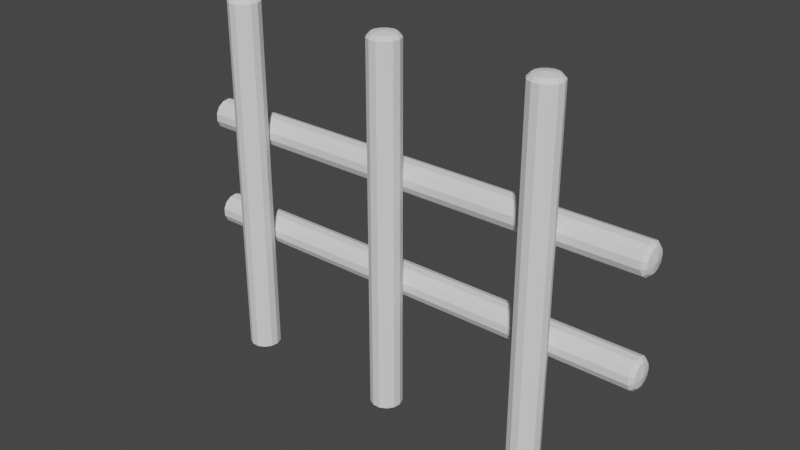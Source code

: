 # Source: cerca1.blend  (saved by Blender 3.2.14; exported with 4.5.12 LTS)
import bpy
from mathutils import Matrix  # noqa: F401  (used for matrix-valued properties, if any)

bpy.ops.wm.read_factory_settings(use_empty=True)
scene = bpy.context.scene
scene.name = 'Scene'

# ---- collections
col_collection = bpy.data.collections.new('Collection'); scene.collection.children.link(col_collection)

# ---- world
world_world = bpy.data.worlds.new('World'); scene.world = world_world
world_world.use_nodes = True; world_world.node_tree.nodes.clear()
_N = world_world.node_tree.nodes; _L = world_world.node_tree.links
n0 = _N.new('ShaderNodeOutputWorld'); n0.name = 'World Output'; n0.location = (300, 300)
n1 = _N.new('ShaderNodeBackground'); n1.name = 'Background'; n1.location = (10, 300)
n1.inputs[0].default_value = (0.05088, 0.05088, 0.05088, 1.0)
_L.new(n1.outputs[0], n0.inputs[0])
n0.is_active_output = True
world_world.color = (0.05088, 0.05088, 0.05088)
world_world.use_sun_shadow = False
world_world.sun_shadow_jitter_overblur = 0.0

# ---- meshes
me_cylinder = bpy.data.meshes.new('Cylinder')
me_cylinder.from_pydata([], [], [])
_uv = me_cylinder.uv_layers.new(name='UVMap')
_uv.uv.foreach_set('vector', [])
me_cylinder.update()
me_cylinder_001 = bpy.data.meshes.new('Cylinder.001')
me_cylinder_001.from_pydata([(0.0, 1.0, -6.969), (0.0, 1.0, 16.33), (0.4647, 0.8855, -6.969), (0.4647, 0.8855, 16.33), (0.823, 0.5681, -6.969), (0.823, 0.5681, 16.33), (0.9927, 0.1205, -6.969), (0.9927, 0.1205, 16.33), (0.935, -0.3546, -6.969), (0.935, -0.3546, 16.33), (0.6631, -0.7485, -6.969), (0.6631, -0.7485, 16.33), (0.2393, -0.9709, -6.969), (0.2393, -0.9709, 16.33), (-0.2393, -0.9709, -6.969), (-0.2393, -0.9709, 16.33), (-0.6631, -0.7485, -6.969), (-0.6631, -0.7485, 16.33), (-0.935, -0.3546, -6.969), (-0.935, -0.3546, 16.33), (-0.9927, 0.1205, -6.969), (-0.9927, 0.1205, 16.33), (-0.823, 0.5681, -6.969), (-0.823, 0.5681, 16.33), (-0.4647, 0.8855, -6.969), (-0.4647, 0.8855, 16.33), (-2.114e-09, 0.7705, 16.57), (0.3581, 0.6822, 16.57), (0.6341, 0.4377, 16.57), (0.7649, 0.09287, 16.57), (0.7204, -0.2732, 16.57), (0.5109, -0.5767, 16.57), (0.1844, -0.7481, 16.57), (-0.1844, -0.7481, 16.57), (-0.5109, -0.5767, 16.57), (-0.7204, -0.2732, 16.57), (-0.7649, 0.09287, 16.57), (-0.6341, 0.4377, 16.57), (-0.3581, 0.6822, 16.57), (-7.573e-09, -1.403e-08, 16.71)], [], [(0, 1, 3, 2), (2, 3, 5, 4), (4, 5, 7, 6), (6, 7, 9, 8), (8, 9, 11, 10), (10, 11, 13, 12), (12, 13, 15, 14), (14, 15, 17, 16), (16, 17, 19, 18), (18, 19, 21, 20), (20, 21, 23, 22), (22, 23, 25, 24), (24, 25, 1, 0), (25, 23, 37, 38), (15, 13, 32, 33), (5, 3, 27, 28), (19, 17, 34, 35), (9, 7, 29, 30), (23, 21, 36, 37), (13, 11, 31, 32), (1, 25, 38, 26), (3, 1, 26, 27), (17, 15, 33, 34), (7, 5, 28, 29), (21, 19, 35, 36), (11, 9, 30, 31), (28, 27, 39), (33, 32, 39), (38, 37, 39), (31, 30, 39), (36, 35, 39), (29, 28, 39), (34, 33, 39), (27, 26, 39), (26, 38, 39), (32, 31, 39), (37, 36, 39), (30, 29, 39), (35, 34, 39)])
_uv = me_cylinder_001.uv_layers.new(name='UVMap')
_uv.uv.foreach_set('vector', [1.0, 0.5, 1.0, 1.0, 0.9231, 1.0, 0.9231, 0.5, 0.9231, 0.5, 0.9231, 1.0, 0.8462, 1.0, 0.8462, 0.5, 0.8462, 0.5, 0.8462, 1.0, 0.7692, 1.0, 0.7692, 0.5, 0.7692, 0.5, 0.7692, 1.0, 0.6923, 1.0, 0.6923, 0.5, 0.6923, 0.5, 0.6923, 1.0, 0.6154, 1.0, 0.6154, 0.5, 0.6154, 0.5, 0.6154, 1.0, 0.5385, 1.0, 0.5385, 0.5, 0.5385, 0.5, 0.5385, 1.0, 0.4615, 1.0, 0.4615, 0.5, 0.4615, 0.5, 0.4615, 1.0, 0.3846, 1.0, 0.3846, 0.5, 0.3846, 0.5, 0.3846, 1.0, 0.3077, 1.0, 0.3077, 0.5, 0.3077, 0.5, 0.3077, 1.0, 0.2308, 1.0, 0.2308, 0.5, 0.2308, 0.5, 0.2308, 1.0, 0.1538, 1.0, 0.1538, 0.5, 0.1538, 0.5, 0.1538, 1.0, 0.07692, 1.0, 0.07692, 0.5, 0.07692, 0.5, 0.07692, 1.0, 4.47e-08, 1.0, 4.47e-08, 0.5, 0.07692, 1.0, 0.1538, 1.0, 0.1538, 1.0, 0.07692, 1.0, 0.4615, 1.0, 0.5385, 1.0, 0.5385, 1.0, 0.4615, 1.0, 0.8462, 1.0, 0.9231, 1.0, 0.9231, 1.0, 0.8462, 1.0, 0.3077, 1.0, 0.3846, 1.0, 0.3846, 1.0, 0.3077, 1.0, 0.6923, 1.0, 0.7692, 1.0, 0.7692, 1.0, 0.6923, 1.0, 0.1538, 1.0, 0.2308, 1.0, 0.2308, 1.0, 0.1538, 1.0, 0.5385, 1.0, 0.6154, 1.0, 0.6154, 1.0, 0.5385, 1.0, 4.47e-08, 1.0, 0.07692, 1.0, 0.07692, 1.0, 4.47e-08, 1.0, 0.9231, 1.0, 1.0, 1.0, 1.0, 1.0, 0.9231, 1.0, 0.3846, 1.0, 0.4615, 1.0, 0.4615, 1.0, 0.3846, 1.0, 0.7692, 1.0, 0.8462, 1.0, 0.8462, 1.0, 0.7692, 1.0, 0.2308, 1.0, 0.3077, 1.0, 0.3077, 1.0, 0.2308, 1.0, 0.6154, 1.0, 0.6923, 1.0, 0.6923, 1.0, 0.6154, 1.0, 0.8462, 1.0, 0.9231, 1.0, 0.8462, 1.0, 0.4615, 1.0, 0.5385, 1.0, 0.4615, 1.0, 0.07692, 1.0, 0.1538, 1.0, 0.07692, 1.0, 0.6154, 1.0, 0.6923, 1.0, 0.6154, 1.0, 0.2308, 1.0, 0.3077, 1.0, 0.2308, 1.0, 0.7692, 1.0, 0.8462, 1.0, 0.7692, 1.0, 0.3846, 1.0, 0.4615, 1.0, 0.3846, 1.0, 0.9231, 1.0, 1.0, 1.0, 0.9231, 1.0, 4.47e-08, 1.0, 0.07692, 1.0, 4.47e-08, 1.0, 0.5385, 1.0, 0.6154, 1.0, 0.5385, 1.0, 0.1538, 1.0, 0.2308, 1.0, 0.1538, 1.0, 0.6923, 1.0, 0.7692, 1.0, 0.6923, 1.0, 0.3077, 1.0, 0.3846, 1.0, 0.3077, 1.0])
me_cylinder_001.update()
me_cylinder_002 = bpy.data.meshes.new('Cylinder.002')
me_cylinder_002.from_pydata([(0.0, 1.0, -6.969), (0.0, 1.0, 16.33), (0.4647, 0.8855, -6.969), (0.4647, 0.8855, 16.33), (0.823, 0.5681, -6.969), (0.823, 0.5681, 16.33), (0.9927, 0.1205, -6.969), (0.9927, 0.1205, 16.33), (0.935, -0.3546, -6.969), (0.935, -0.3546, 16.33), (0.6631, -0.7485, -6.969), (0.6631, -0.7485, 16.33), (0.2393, -0.9709, -6.969), (0.2393, -0.9709, 16.33), (-0.2393, -0.9709, -6.969), (-0.2393, -0.9709, 16.33), (-0.6631, -0.7485, -6.969), (-0.6631, -0.7485, 16.33), (-0.935, -0.3546, -6.969), (-0.935, -0.3546, 16.33), (-0.9927, 0.1205, -6.969), (-0.9927, 0.1205, 16.33), (-0.823, 0.5681, -6.969), (-0.823, 0.5681, 16.33), (-0.4647, 0.8855, -6.969), (-0.4647, 0.8855, 16.33), (-2.114e-09, 0.7705, 16.57), (0.3581, 0.6822, 16.57), (0.6341, 0.4377, 16.57), (0.7649, 0.09287, 16.57), (0.7204, -0.2732, 16.57), (0.5109, -0.5767, 16.57), (0.1844, -0.7481, 16.57), (-0.1844, -0.7481, 16.57), (-0.5109, -0.5767, 16.57), (-0.7204, -0.2732, 16.57), (-0.7649, 0.09287, 16.57), (-0.6341, 0.4377, 16.57), (-0.3581, 0.6822, 16.57), (-7.573e-09, -1.403e-08, 16.71)], [], [(0, 1, 3, 2), (2, 3, 5, 4), (4, 5, 7, 6), (6, 7, 9, 8), (8, 9, 11, 10), (10, 11, 13, 12), (12, 13, 15, 14), (14, 15, 17, 16), (16, 17, 19, 18), (18, 19, 21, 20), (20, 21, 23, 22), (22, 23, 25, 24), (24, 25, 1, 0), (25, 23, 37, 38), (15, 13, 32, 33), (5, 3, 27, 28), (19, 17, 34, 35), (9, 7, 29, 30), (23, 21, 36, 37), (13, 11, 31, 32), (1, 25, 38, 26), (3, 1, 26, 27), (17, 15, 33, 34), (7, 5, 28, 29), (21, 19, 35, 36), (11, 9, 30, 31), (28, 27, 39), (33, 32, 39), (38, 37, 39), (31, 30, 39), (36, 35, 39), (29, 28, 39), (34, 33, 39), (27, 26, 39), (26, 38, 39), (32, 31, 39), (37, 36, 39), (30, 29, 39), (35, 34, 39)])
_uv = me_cylinder_002.uv_layers.new(name='UVMap')
_uv.uv.foreach_set('vector', [1.0, 0.5, 1.0, 1.0, 0.9231, 1.0, 0.9231, 0.5, 0.9231, 0.5, 0.9231, 1.0, 0.8462, 1.0, 0.8462, 0.5, 0.8462, 0.5, 0.8462, 1.0, 0.7692, 1.0, 0.7692, 0.5, 0.7692, 0.5, 0.7692, 1.0, 0.6923, 1.0, 0.6923, 0.5, 0.6923, 0.5, 0.6923, 1.0, 0.6154, 1.0, 0.6154, 0.5, 0.6154, 0.5, 0.6154, 1.0, 0.5385, 1.0, 0.5385, 0.5, 0.5385, 0.5, 0.5385, 1.0, 0.4615, 1.0, 0.4615, 0.5, 0.4615, 0.5, 0.4615, 1.0, 0.3846, 1.0, 0.3846, 0.5, 0.3846, 0.5, 0.3846, 1.0, 0.3077, 1.0, 0.3077, 0.5, 0.3077, 0.5, 0.3077, 1.0, 0.2308, 1.0, 0.2308, 0.5, 0.2308, 0.5, 0.2308, 1.0, 0.1538, 1.0, 0.1538, 0.5, 0.1538, 0.5, 0.1538, 1.0, 0.07692, 1.0, 0.07692, 0.5, 0.07692, 0.5, 0.07692, 1.0, 4.47e-08, 1.0, 4.47e-08, 0.5, 0.07692, 1.0, 0.1538, 1.0, 0.1538, 1.0, 0.07692, 1.0, 0.4615, 1.0, 0.5385, 1.0, 0.5385, 1.0, 0.4615, 1.0, 0.8462, 1.0, 0.9231, 1.0, 0.9231, 1.0, 0.8462, 1.0, 0.3077, 1.0, 0.3846, 1.0, 0.3846, 1.0, 0.3077, 1.0, 0.6923, 1.0, 0.7692, 1.0, 0.7692, 1.0, 0.6923, 1.0, 0.1538, 1.0, 0.2308, 1.0, 0.2308, 1.0, 0.1538, 1.0, 0.5385, 1.0, 0.6154, 1.0, 0.6154, 1.0, 0.5385, 1.0, 4.47e-08, 1.0, 0.07692, 1.0, 0.07692, 1.0, 4.47e-08, 1.0, 0.9231, 1.0, 1.0, 1.0, 1.0, 1.0, 0.9231, 1.0, 0.3846, 1.0, 0.4615, 1.0, 0.4615, 1.0, 0.3846, 1.0, 0.7692, 1.0, 0.8462, 1.0, 0.8462, 1.0, 0.7692, 1.0, 0.2308, 1.0, 0.3077, 1.0, 0.3077, 1.0, 0.2308, 1.0, 0.6154, 1.0, 0.6923, 1.0, 0.6923, 1.0, 0.6154, 1.0, 0.8462, 1.0, 0.9231, 1.0, 0.8462, 1.0, 0.4615, 1.0, 0.5385, 1.0, 0.4615, 1.0, 0.07692, 1.0, 0.1538, 1.0, 0.07692, 1.0, 0.6154, 1.0, 0.6923, 1.0, 0.6154, 1.0, 0.2308, 1.0, 0.3077, 1.0, 0.2308, 1.0, 0.7692, 1.0, 0.8462, 1.0, 0.7692, 1.0, 0.3846, 1.0, 0.4615, 1.0, 0.3846, 1.0, 0.9231, 1.0, 1.0, 1.0, 0.9231, 1.0, 4.47e-08, 1.0, 0.07692, 1.0, 4.47e-08, 1.0, 0.5385, 1.0, 0.6154, 1.0, 0.5385, 1.0, 0.1538, 1.0, 0.2308, 1.0, 0.1538, 1.0, 0.6923, 1.0, 0.7692, 1.0, 0.6923, 1.0, 0.3077, 1.0, 0.3846, 1.0, 0.3077, 1.0])
me_cylinder_002.update()
me_cylinder_003 = bpy.data.meshes.new('Cylinder.003')
me_cylinder_003.from_pydata([(0.0, 1.0, -6.969), (0.0, 1.0, 16.33), (0.4647, 0.8855, -6.969), (0.4647, 0.8855, 16.33), (0.823, 0.5681, -6.969), (0.823, 0.5681, 16.33), (0.9927, 0.1205, -6.969), (0.9927, 0.1205, 16.33), (0.935, -0.3546, -6.969), (0.935, -0.3546, 16.33), (0.6631, -0.7485, -6.969), (0.6631, -0.7485, 16.33), (0.2393, -0.9709, -6.969), (0.2393, -0.9709, 16.33), (-0.2393, -0.9709, -6.969), (-0.2393, -0.9709, 16.33), (-0.6631, -0.7485, -6.969), (-0.6631, -0.7485, 16.33), (-0.935, -0.3546, -6.969), (-0.935, -0.3546, 16.33), (-0.9927, 0.1205, -6.969), (-0.9927, 0.1205, 16.33), (-0.823, 0.5681, -6.969), (-0.823, 0.5681, 16.33), (-0.4647, 0.8855, -6.969), (-0.4647, 0.8855, 16.33), (-2.114e-09, 0.7705, 16.57), (0.3581, 0.6822, 16.57), (0.6341, 0.4377, 16.57), (0.7649, 0.09287, 16.57), (0.7204, -0.2732, 16.57), (0.5109, -0.5767, 16.57), (0.1844, -0.7481, 16.57), (-0.1844, -0.7481, 16.57), (-0.5109, -0.5767, 16.57), (-0.7204, -0.2732, 16.57), (-0.7649, 0.09287, 16.57), (-0.6341, 0.4377, 16.57), (-0.3581, 0.6822, 16.57), (-7.573e-09, -1.403e-08, 16.71)], [], [(0, 1, 3, 2), (2, 3, 5, 4), (4, 5, 7, 6), (6, 7, 9, 8), (8, 9, 11, 10), (10, 11, 13, 12), (12, 13, 15, 14), (14, 15, 17, 16), (16, 17, 19, 18), (18, 19, 21, 20), (20, 21, 23, 22), (22, 23, 25, 24), (24, 25, 1, 0), (25, 23, 37, 38), (15, 13, 32, 33), (5, 3, 27, 28), (19, 17, 34, 35), (9, 7, 29, 30), (23, 21, 36, 37), (13, 11, 31, 32), (1, 25, 38, 26), (3, 1, 26, 27), (17, 15, 33, 34), (7, 5, 28, 29), (21, 19, 35, 36), (11, 9, 30, 31), (28, 27, 39), (33, 32, 39), (38, 37, 39), (31, 30, 39), (36, 35, 39), (29, 28, 39), (34, 33, 39), (27, 26, 39), (26, 38, 39), (32, 31, 39), (37, 36, 39), (30, 29, 39), (35, 34, 39)])
_uv = me_cylinder_003.uv_layers.new(name='UVMap')
_uv.uv.foreach_set('vector', [1.0, 0.5, 1.0, 1.0, 0.9231, 1.0, 0.9231, 0.5, 0.9231, 0.5, 0.9231, 1.0, 0.8462, 1.0, 0.8462, 0.5, 0.8462, 0.5, 0.8462, 1.0, 0.7692, 1.0, 0.7692, 0.5, 0.7692, 0.5, 0.7692, 1.0, 0.6923, 1.0, 0.6923, 0.5, 0.6923, 0.5, 0.6923, 1.0, 0.6154, 1.0, 0.6154, 0.5, 0.6154, 0.5, 0.6154, 1.0, 0.5385, 1.0, 0.5385, 0.5, 0.5385, 0.5, 0.5385, 1.0, 0.4615, 1.0, 0.4615, 0.5, 0.4615, 0.5, 0.4615, 1.0, 0.3846, 1.0, 0.3846, 0.5, 0.3846, 0.5, 0.3846, 1.0, 0.3077, 1.0, 0.3077, 0.5, 0.3077, 0.5, 0.3077, 1.0, 0.2308, 1.0, 0.2308, 0.5, 0.2308, 0.5, 0.2308, 1.0, 0.1538, 1.0, 0.1538, 0.5, 0.1538, 0.5, 0.1538, 1.0, 0.07692, 1.0, 0.07692, 0.5, 0.07692, 0.5, 0.07692, 1.0, 4.47e-08, 1.0, 4.47e-08, 0.5, 0.07692, 1.0, 0.1538, 1.0, 0.1538, 1.0, 0.07692, 1.0, 0.4615, 1.0, 0.5385, 1.0, 0.5385, 1.0, 0.4615, 1.0, 0.8462, 1.0, 0.9231, 1.0, 0.9231, 1.0, 0.8462, 1.0, 0.3077, 1.0, 0.3846, 1.0, 0.3846, 1.0, 0.3077, 1.0, 0.6923, 1.0, 0.7692, 1.0, 0.7692, 1.0, 0.6923, 1.0, 0.1538, 1.0, 0.2308, 1.0, 0.2308, 1.0, 0.1538, 1.0, 0.5385, 1.0, 0.6154, 1.0, 0.6154, 1.0, 0.5385, 1.0, 4.47e-08, 1.0, 0.07692, 1.0, 0.07692, 1.0, 4.47e-08, 1.0, 0.9231, 1.0, 1.0, 1.0, 1.0, 1.0, 0.9231, 1.0, 0.3846, 1.0, 0.4615, 1.0, 0.4615, 1.0, 0.3846, 1.0, 0.7692, 1.0, 0.8462, 1.0, 0.8462, 1.0, 0.7692, 1.0, 0.2308, 1.0, 0.3077, 1.0, 0.3077, 1.0, 0.2308, 1.0, 0.6154, 1.0, 0.6923, 1.0, 0.6923, 1.0, 0.6154, 1.0, 0.8462, 1.0, 0.9231, 1.0, 0.8462, 1.0, 0.4615, 1.0, 0.5385, 1.0, 0.4615, 1.0, 0.07692, 1.0, 0.1538, 1.0, 0.07692, 1.0, 0.6154, 1.0, 0.6923, 1.0, 0.6154, 1.0, 0.2308, 1.0, 0.3077, 1.0, 0.2308, 1.0, 0.7692, 1.0, 0.8462, 1.0, 0.7692, 1.0, 0.3846, 1.0, 0.4615, 1.0, 0.3846, 1.0, 0.9231, 1.0, 1.0, 1.0, 0.9231, 1.0, 4.47e-08, 1.0, 0.07692, 1.0, 4.47e-08, 1.0, 0.5385, 1.0, 0.6154, 1.0, 0.5385, 1.0, 0.1538, 1.0, 0.2308, 1.0, 0.1538, 1.0, 0.6923, 1.0, 0.7692, 1.0, 0.6923, 1.0, 0.3077, 1.0, 0.3846, 1.0, 0.3077, 1.0])
me_cylinder_003.update()
me_cylinder_004 = bpy.data.meshes.new('Cylinder.004')
me_cylinder_004.from_pydata([(-0.0005297, 1.0, -7.121), (-4.619e-07, 1.0, 10.13), (0.4643, 0.8857, -7.121), (0.4647, 0.8855, 10.13), (0.8227, 0.5685, -7.121), (0.823, 0.5681, 10.13), (0.9926, 0.1211, -7.121), (0.9927, 0.1205, 10.13), (0.9352, -0.3541, -7.121), (0.935, -0.3546, 10.13), (0.6635, -0.7482, -7.121), (0.6631, -0.7485, 10.13), (0.2398, -0.9708, -7.121), (0.2393, -0.9709, 10.13), (-0.2388, -0.9711, -7.121), (-0.2393, -0.9709, 10.13), (-0.6627, -0.7489, -7.121), (-0.6631, -0.7485, 10.13), (-0.9348, -0.3551, -7.121), (-0.935, -0.3546, 10.13), (-0.9928, 0.12, -7.121), (-0.9927, 0.1205, 10.13), (-0.8233, 0.5676, -7.121), (-0.823, 0.5681, 10.13), (-0.4652, 0.8852, -7.121), (-0.4647, 0.8855, 10.13), (-4.619e-07, 0.7705, 10.37), (0.3581, 0.6822, 10.37), (0.6341, 0.4377, 10.37), (0.7649, 0.09287, 10.37), (0.7204, -0.2732, 10.37), (0.5109, -0.5767, 10.37), (0.1844, -0.7481, 10.37), (-0.1844, -0.7481, 10.37), (-0.5109, -0.5767, 10.37), (-0.7204, -0.2732, 10.37), (-0.7649, 0.09287, 10.37), (-0.6341, 0.4377, 10.37), (-0.3581, 0.6822, 10.37), (-4.768e-07, -1.403e-08, 10.52), (0.2403, -0.9707, -20.51), (0.6639, -0.7478, -20.51), (0.9354, -0.3536, -20.51), (0.9926, 0.1216, -20.51), (0.8224, 0.5689, -20.51), (0.4638, 0.8859, -20.51), (-0.001059, 1.0, -20.51), (-0.4657, 0.885, -20.51), (-0.8236, 0.5672, -20.51), (-0.9928, 0.1195, -20.51), (-0.9346, -0.3556, -20.51), (-0.6623, -0.7492, -20.51), (-0.2383, -0.9712, -20.51), (0.1852, -0.7479, -20.75), (0.5115, -0.5762, -20.75), (0.7207, -0.2725, -20.75), (0.7648, 0.09368, -20.75), (0.6336, 0.4384, -20.75), (0.3573, 0.6826, -20.75), (-0.000816, 0.7705, -20.75), (-0.3588, 0.6819, -20.75), (-0.6346, 0.437, -20.75), (-0.765, 0.09206, -20.75), (-0.7201, -0.274, -20.75), (-0.5103, -0.5773, -20.75), (-0.1836, -0.7483, -20.75), (-6.117e-07, -5.296e-06, -20.9)], [], [(0, 1, 3, 2), (2, 3, 5, 4), (4, 5, 7, 6), (6, 7, 9, 8), (8, 9, 11, 10), (10, 11, 13, 12), (12, 13, 15, 14), (14, 15, 17, 16), (16, 17, 19, 18), (18, 19, 21, 20), (20, 21, 23, 22), (22, 23, 25, 24), (24, 25, 1, 0), (25, 23, 37, 38), (15, 13, 32, 33), (5, 3, 27, 28), (19, 17, 34, 35), (9, 7, 29, 30), (23, 21, 36, 37), (13, 11, 31, 32), (1, 25, 38, 26), (3, 1, 26, 27), (17, 15, 33, 34), (7, 5, 28, 29), (21, 19, 35, 36), (11, 9, 30, 31), (28, 27, 39), (33, 32, 39), (38, 37, 39), (31, 30, 39), (36, 35, 39), (29, 28, 39), (34, 33, 39), (27, 26, 39), (26, 38, 39), (32, 31, 39), (37, 36, 39), (30, 29, 39), (35, 34, 39), (12, 40, 41, 10), (10, 41, 42, 8), (8, 42, 43, 6), (6, 43, 44, 4), (4, 44, 45, 2), (2, 45, 46, 0), (0, 46, 47, 24), (24, 47, 48, 22), (22, 48, 49, 20), (20, 49, 50, 18), (18, 50, 51, 16), (16, 51, 52, 14), (14, 52, 40, 12), (52, 51, 64, 65), (47, 46, 59, 60), (42, 41, 54, 55), (49, 48, 61, 62), (44, 43, 56, 57), (51, 50, 63, 64), (46, 45, 58, 59), (40, 52, 65, 53), (41, 40, 53, 54), (48, 47, 60, 61), (43, 42, 55, 56), (50, 49, 62, 63), (45, 44, 57, 58), (55, 54, 66), (60, 59, 66), (65, 64, 66), (58, 57, 66), (63, 62, 66), (56, 55, 66), (61, 60, 66), (54, 53, 66), (53, 65, 66), (59, 58, 66), (64, 63, 66), (57, 56, 66), (62, 61, 66)])
_uv = me_cylinder_004.uv_layers.new(name='UVMap')
_uv.uv.foreach_set('vector', [1.0, 0.5, 1.0, 1.0, 0.9231, 1.0, 0.9231, 0.5, 0.9231, 0.5, 0.9231, 1.0, 0.8462, 1.0, 0.8462, 0.5, 0.8462, 0.5, 0.8462, 1.0, 0.7692, 1.0, 0.7692, 0.5, 0.7692, 0.5, 0.7692, 1.0, 0.6923, 1.0, 0.6923, 0.5, 0.6923, 0.5, 0.6923, 1.0, 0.6154, 1.0, 0.6154, 0.5, 0.6154, 0.5, 0.6154, 1.0, 0.5385, 1.0, 0.5385, 0.5, 0.5385, 0.5, 0.5385, 1.0, 0.4615, 1.0, 0.4615, 0.5, 0.4615, 0.5, 0.4615, 1.0, 0.3846, 1.0, 0.3846, 0.5, 0.3846, 0.5, 0.3846, 1.0, 0.3077, 1.0, 0.3077, 0.5, 0.3077, 0.5, 0.3077, 1.0, 0.2308, 1.0, 0.2308, 0.5, 0.2308, 0.5, 0.2308, 1.0, 0.1538, 1.0, 0.1538, 0.5, 0.1538, 0.5, 0.1538, 1.0, 0.07692, 1.0, 0.07692, 0.5, 0.07692, 0.5, 0.07692, 1.0, 4.47e-08, 1.0, 4.47e-08, 0.5, 0.07692, 1.0, 0.1538, 1.0, 0.1538, 1.0, 0.07692, 1.0, 0.4615, 1.0, 0.5385, 1.0, 0.5385, 1.0, 0.4615, 1.0, 0.8462, 1.0, 0.9231, 1.0, 0.9231, 1.0, 0.8462, 1.0, 0.3077, 1.0, 0.3846, 1.0, 0.3846, 1.0, 0.3077, 1.0, 0.6923, 1.0, 0.7692, 1.0, 0.7692, 1.0, 0.6923, 1.0, 0.1538, 1.0, 0.2308, 1.0, 0.2308, 1.0, 0.1538, 1.0, 0.5385, 1.0, 0.6154, 1.0, 0.6154, 1.0, 0.5385, 1.0, 4.47e-08, 1.0, 0.07692, 1.0, 0.07692, 1.0, 4.47e-08, 1.0, 0.9231, 1.0, 1.0, 1.0, 1.0, 1.0, 0.9231, 1.0, 0.3846, 1.0, 0.4615, 1.0, 0.4615, 1.0, 0.3846, 1.0, 0.7692, 1.0, 0.8462, 1.0, 0.8462, 1.0, 0.7692, 1.0, 0.2308, 1.0, 0.3077, 1.0, 0.3077, 1.0, 0.2308, 1.0, 0.6154, 1.0, 0.6923, 1.0, 0.6923, 1.0, 0.6154, 1.0, 0.8462, 1.0, 0.9231, 1.0, 0.8462, 1.0, 0.4615, 1.0, 0.5385, 1.0, 0.4615, 1.0, 0.07692, 1.0, 0.1538, 1.0, 0.07692, 1.0, 0.6154, 1.0, 0.6923, 1.0, 0.6154, 1.0, 0.2308, 1.0, 0.3077, 1.0, 0.2308, 1.0, 0.7692, 1.0, 0.8462, 1.0, 0.7692, 1.0, 0.3846, 1.0, 0.4615, 1.0, 0.3846, 1.0, 0.9231, 1.0, 1.0, 1.0, 0.9231, 1.0, 4.47e-08, 1.0, 0.07692, 1.0, 4.47e-08, 1.0, 0.5385, 1.0, 0.6154, 1.0, 0.5385, 1.0, 0.1538, 1.0, 0.2308, 1.0, 0.1538, 1.0, 0.6923, 1.0, 0.7692, 1.0, 0.6923, 1.0, 0.3077, 1.0, 0.3846, 1.0, 0.3077, 1.0, 1.0, 0.5, 1.0, 1.0, 0.9231, 1.0, 0.9231, 0.5, 0.9231, 0.5, 0.9231, 1.0, 0.8462, 1.0, 0.8462, 0.5, 0.8462, 0.5, 0.8462, 1.0, 0.7692, 1.0, 0.7692, 0.5, 0.7692, 0.5, 0.7692, 1.0, 0.6923, 1.0, 0.6923, 0.5, 0.6923, 0.5, 0.6923, 1.0, 0.6154, 1.0, 0.6154, 0.5, 0.6154, 0.5, 0.6154, 1.0, 0.5385, 1.0, 0.5385, 0.5, 0.5385, 0.5, 0.5385, 1.0, 0.4615, 1.0, 0.4615, 0.5, 0.4615, 0.5, 0.4615, 1.0, 0.3846, 1.0, 0.3846, 0.5, 0.3846, 0.5, 0.3846, 1.0, 0.3077, 1.0, 0.3077, 0.5, 0.3077, 0.5, 0.3077, 1.0, 0.2308, 1.0, 0.2308, 0.5, 0.2308, 0.5, 0.2308, 1.0, 0.1538, 1.0, 0.1538, 0.5, 0.1538, 0.5, 0.1538, 1.0, 0.07692, 1.0, 0.07692, 0.5, 0.07692, 0.5, 0.07692, 1.0, 4.47e-08, 1.0, 4.47e-08, 0.5, 0.07692, 1.0, 0.1538, 1.0, 0.1538, 1.0, 0.07692, 1.0, 0.4615, 1.0, 0.5385, 1.0, 0.5385, 1.0, 0.4615, 1.0, 0.8462, 1.0, 0.9231, 1.0, 0.9231, 1.0, 0.8462, 1.0, 0.3077, 1.0, 0.3846, 1.0, 0.3846, 1.0, 0.3077, 1.0, 0.6923, 1.0, 0.7692, 1.0, 0.7692, 1.0, 0.6923, 1.0, 0.1538, 1.0, 0.2308, 1.0, 0.2308, 1.0, 0.1538, 1.0, 0.5385, 1.0, 0.6154, 1.0, 0.6154, 1.0, 0.5385, 1.0, 4.47e-08, 1.0, 0.07692, 1.0, 0.07692, 1.0, 4.47e-08, 1.0, 0.9231, 1.0, 1.0, 1.0, 1.0, 1.0, 0.9231, 1.0, 0.3846, 1.0, 0.4615, 1.0, 0.4615, 1.0, 0.3846, 1.0, 0.7692, 1.0, 0.8462, 1.0, 0.8462, 1.0, 0.7692, 1.0, 0.2308, 1.0, 0.3077, 1.0, 0.3077, 1.0, 0.2308, 1.0, 0.6154, 1.0, 0.6923, 1.0, 0.6923, 1.0, 0.6154, 1.0, 0.8462, 1.0, 0.9231, 1.0, 0.8462, 1.0, 0.4615, 1.0, 0.5385, 1.0, 0.4615, 1.0, 0.07692, 1.0, 0.1538, 1.0, 0.07692, 1.0, 0.6154, 1.0, 0.6923, 1.0, 0.6154, 1.0, 0.2308, 1.0, 0.3077, 1.0, 0.2308, 1.0, 0.7692, 1.0, 0.8462, 1.0, 0.7692, 1.0, 0.3846, 1.0, 0.4615, 1.0, 0.3846, 1.0, 0.9231, 1.0, 1.0, 1.0, 0.9231, 1.0, 4.47e-08, 1.0, 0.07692, 1.0, 4.47e-08, 1.0, 0.5385, 1.0, 0.6154, 1.0, 0.5385, 1.0, 0.1538, 1.0, 0.2308, 1.0, 0.1538, 1.0, 0.6923, 1.0, 0.7692, 1.0, 0.6923, 1.0, 0.3077, 1.0, 0.3846, 1.0, 0.3077, 1.0])
me_cylinder_004.update()
me_cylinder_006 = bpy.data.meshes.new('Cylinder.006')
me_cylinder_006.from_pydata([(-0.0005297, 1.0, -7.121), (-4.619e-07, 1.0, 10.13), (0.4643, 0.8857, -7.121), (0.4647, 0.8855, 10.13), (0.8227, 0.5685, -7.121), (0.823, 0.5681, 10.13), (0.9926, 0.1211, -7.121), (0.9927, 0.1205, 10.13), (0.9352, -0.3541, -7.121), (0.935, -0.3546, 10.13), (0.6635, -0.7482, -7.121), (0.6631, -0.7485, 10.13), (0.2398, -0.9708, -7.121), (0.2393, -0.9709, 10.13), (-0.2388, -0.9711, -7.121), (-0.2393, -0.9709, 10.13), (-0.6627, -0.7489, -7.121), (-0.6631, -0.7485, 10.13), (-0.9348, -0.3551, -7.121), (-0.935, -0.3546, 10.13), (-0.9928, 0.12, -7.121), (-0.9927, 0.1205, 10.13), (-0.8233, 0.5676, -7.121), (-0.823, 0.5681, 10.13), (-0.4652, 0.8852, -7.121), (-0.4647, 0.8855, 10.13), (-4.619e-07, 0.7705, 10.37), (0.3581, 0.6822, 10.37), (0.6341, 0.4377, 10.37), (0.7649, 0.09287, 10.37), (0.7204, -0.2732, 10.37), (0.5109, -0.5767, 10.37), (0.1844, -0.7481, 10.37), (-0.1844, -0.7481, 10.37), (-0.5109, -0.5767, 10.37), (-0.7204, -0.2732, 10.37), (-0.7649, 0.09287, 10.37), (-0.6341, 0.4377, 10.37), (-0.3581, 0.6822, 10.37), (-4.768e-07, -1.403e-08, 10.52), (0.2403, -0.9707, -20.51), (0.6639, -0.7478, -20.51), (0.9354, -0.3536, -20.51), (0.9926, 0.1216, -20.51), (0.8224, 0.5689, -20.51), (0.4638, 0.8859, -20.51), (-0.001059, 1.0, -20.51), (-0.4657, 0.885, -20.51), (-0.8236, 0.5672, -20.51), (-0.9928, 0.1195, -20.51), (-0.9346, -0.3556, -20.51), (-0.6623, -0.7492, -20.51), (-0.2383, -0.9712, -20.51), (0.1852, -0.7479, -20.75), (0.5115, -0.5762, -20.75), (0.7207, -0.2725, -20.75), (0.7648, 0.09368, -20.75), (0.6336, 0.4384, -20.75), (0.3573, 0.6826, -20.75), (-0.000816, 0.7705, -20.75), (-0.3588, 0.6819, -20.75), (-0.6346, 0.437, -20.75), (-0.765, 0.09206, -20.75), (-0.7201, -0.274, -20.75), (-0.5103, -0.5773, -20.75), (-0.1836, -0.7483, -20.75), (-6.117e-07, -5.296e-06, -20.9)], [], [(0, 1, 3, 2), (2, 3, 5, 4), (4, 5, 7, 6), (6, 7, 9, 8), (8, 9, 11, 10), (10, 11, 13, 12), (12, 13, 15, 14), (14, 15, 17, 16), (16, 17, 19, 18), (18, 19, 21, 20), (20, 21, 23, 22), (22, 23, 25, 24), (24, 25, 1, 0), (25, 23, 37, 38), (15, 13, 32, 33), (5, 3, 27, 28), (19, 17, 34, 35), (9, 7, 29, 30), (23, 21, 36, 37), (13, 11, 31, 32), (1, 25, 38, 26), (3, 1, 26, 27), (17, 15, 33, 34), (7, 5, 28, 29), (21, 19, 35, 36), (11, 9, 30, 31), (28, 27, 39), (33, 32, 39), (38, 37, 39), (31, 30, 39), (36, 35, 39), (29, 28, 39), (34, 33, 39), (27, 26, 39), (26, 38, 39), (32, 31, 39), (37, 36, 39), (30, 29, 39), (35, 34, 39), (12, 40, 41, 10), (10, 41, 42, 8), (8, 42, 43, 6), (6, 43, 44, 4), (4, 44, 45, 2), (2, 45, 46, 0), (0, 46, 47, 24), (24, 47, 48, 22), (22, 48, 49, 20), (20, 49, 50, 18), (18, 50, 51, 16), (16, 51, 52, 14), (14, 52, 40, 12), (52, 51, 64, 65), (47, 46, 59, 60), (42, 41, 54, 55), (49, 48, 61, 62), (44, 43, 56, 57), (51, 50, 63, 64), (46, 45, 58, 59), (40, 52, 65, 53), (41, 40, 53, 54), (48, 47, 60, 61), (43, 42, 55, 56), (50, 49, 62, 63), (45, 44, 57, 58), (55, 54, 66), (60, 59, 66), (65, 64, 66), (58, 57, 66), (63, 62, 66), (56, 55, 66), (61, 60, 66), (54, 53, 66), (53, 65, 66), (59, 58, 66), (64, 63, 66), (57, 56, 66), (62, 61, 66)])
_uv = me_cylinder_006.uv_layers.new(name='UVMap')
_uv.uv.foreach_set('vector', [1.0, 0.5, 1.0, 1.0, 0.9231, 1.0, 0.9231, 0.5, 0.9231, 0.5, 0.9231, 1.0, 0.8462, 1.0, 0.8462, 0.5, 0.8462, 0.5, 0.8462, 1.0, 0.7692, 1.0, 0.7692, 0.5, 0.7692, 0.5, 0.7692, 1.0, 0.6923, 1.0, 0.6923, 0.5, 0.6923, 0.5, 0.6923, 1.0, 0.6154, 1.0, 0.6154, 0.5, 0.6154, 0.5, 0.6154, 1.0, 0.5385, 1.0, 0.5385, 0.5, 0.5385, 0.5, 0.5385, 1.0, 0.4615, 1.0, 0.4615, 0.5, 0.4615, 0.5, 0.4615, 1.0, 0.3846, 1.0, 0.3846, 0.5, 0.3846, 0.5, 0.3846, 1.0, 0.3077, 1.0, 0.3077, 0.5, 0.3077, 0.5, 0.3077, 1.0, 0.2308, 1.0, 0.2308, 0.5, 0.2308, 0.5, 0.2308, 1.0, 0.1538, 1.0, 0.1538, 0.5, 0.1538, 0.5, 0.1538, 1.0, 0.07692, 1.0, 0.07692, 0.5, 0.07692, 0.5, 0.07692, 1.0, 4.47e-08, 1.0, 4.47e-08, 0.5, 0.07692, 1.0, 0.1538, 1.0, 0.1538, 1.0, 0.07692, 1.0, 0.4615, 1.0, 0.5385, 1.0, 0.5385, 1.0, 0.4615, 1.0, 0.8462, 1.0, 0.9231, 1.0, 0.9231, 1.0, 0.8462, 1.0, 0.3077, 1.0, 0.3846, 1.0, 0.3846, 1.0, 0.3077, 1.0, 0.6923, 1.0, 0.7692, 1.0, 0.7692, 1.0, 0.6923, 1.0, 0.1538, 1.0, 0.2308, 1.0, 0.2308, 1.0, 0.1538, 1.0, 0.5385, 1.0, 0.6154, 1.0, 0.6154, 1.0, 0.5385, 1.0, 4.47e-08, 1.0, 0.07692, 1.0, 0.07692, 1.0, 4.47e-08, 1.0, 0.9231, 1.0, 1.0, 1.0, 1.0, 1.0, 0.9231, 1.0, 0.3846, 1.0, 0.4615, 1.0, 0.4615, 1.0, 0.3846, 1.0, 0.7692, 1.0, 0.8462, 1.0, 0.8462, 1.0, 0.7692, 1.0, 0.2308, 1.0, 0.3077, 1.0, 0.3077, 1.0, 0.2308, 1.0, 0.6154, 1.0, 0.6923, 1.0, 0.6923, 1.0, 0.6154, 1.0, 0.8462, 1.0, 0.9231, 1.0, 0.8462, 1.0, 0.4615, 1.0, 0.5385, 1.0, 0.4615, 1.0, 0.07692, 1.0, 0.1538, 1.0, 0.07692, 1.0, 0.6154, 1.0, 0.6923, 1.0, 0.6154, 1.0, 0.2308, 1.0, 0.3077, 1.0, 0.2308, 1.0, 0.7692, 1.0, 0.8462, 1.0, 0.7692, 1.0, 0.3846, 1.0, 0.4615, 1.0, 0.3846, 1.0, 0.9231, 1.0, 1.0, 1.0, 0.9231, 1.0, 4.47e-08, 1.0, 0.07692, 1.0, 4.47e-08, 1.0, 0.5385, 1.0, 0.6154, 1.0, 0.5385, 1.0, 0.1538, 1.0, 0.2308, 1.0, 0.1538, 1.0, 0.6923, 1.0, 0.7692, 1.0, 0.6923, 1.0, 0.3077, 1.0, 0.3846, 1.0, 0.3077, 1.0, 1.0, 0.5, 1.0, 1.0, 0.9231, 1.0, 0.9231, 0.5, 0.9231, 0.5, 0.9231, 1.0, 0.8462, 1.0, 0.8462, 0.5, 0.8462, 0.5, 0.8462, 1.0, 0.7692, 1.0, 0.7692, 0.5, 0.7692, 0.5, 0.7692, 1.0, 0.6923, 1.0, 0.6923, 0.5, 0.6923, 0.5, 0.6923, 1.0, 0.6154, 1.0, 0.6154, 0.5, 0.6154, 0.5, 0.6154, 1.0, 0.5385, 1.0, 0.5385, 0.5, 0.5385, 0.5, 0.5385, 1.0, 0.4615, 1.0, 0.4615, 0.5, 0.4615, 0.5, 0.4615, 1.0, 0.3846, 1.0, 0.3846, 0.5, 0.3846, 0.5, 0.3846, 1.0, 0.3077, 1.0, 0.3077, 0.5, 0.3077, 0.5, 0.3077, 1.0, 0.2308, 1.0, 0.2308, 0.5, 0.2308, 0.5, 0.2308, 1.0, 0.1538, 1.0, 0.1538, 0.5, 0.1538, 0.5, 0.1538, 1.0, 0.07692, 1.0, 0.07692, 0.5, 0.07692, 0.5, 0.07692, 1.0, 4.47e-08, 1.0, 4.47e-08, 0.5, 0.07692, 1.0, 0.1538, 1.0, 0.1538, 1.0, 0.07692, 1.0, 0.4615, 1.0, 0.5385, 1.0, 0.5385, 1.0, 0.4615, 1.0, 0.8462, 1.0, 0.9231, 1.0, 0.9231, 1.0, 0.8462, 1.0, 0.3077, 1.0, 0.3846, 1.0, 0.3846, 1.0, 0.3077, 1.0, 0.6923, 1.0, 0.7692, 1.0, 0.7692, 1.0, 0.6923, 1.0, 0.1538, 1.0, 0.2308, 1.0, 0.2308, 1.0, 0.1538, 1.0, 0.5385, 1.0, 0.6154, 1.0, 0.6154, 1.0, 0.5385, 1.0, 4.47e-08, 1.0, 0.07692, 1.0, 0.07692, 1.0, 4.47e-08, 1.0, 0.9231, 1.0, 1.0, 1.0, 1.0, 1.0, 0.9231, 1.0, 0.3846, 1.0, 0.4615, 1.0, 0.4615, 1.0, 0.3846, 1.0, 0.7692, 1.0, 0.8462, 1.0, 0.8462, 1.0, 0.7692, 1.0, 0.2308, 1.0, 0.3077, 1.0, 0.3077, 1.0, 0.2308, 1.0, 0.6154, 1.0, 0.6923, 1.0, 0.6923, 1.0, 0.6154, 1.0, 0.8462, 1.0, 0.9231, 1.0, 0.8462, 1.0, 0.4615, 1.0, 0.5385, 1.0, 0.4615, 1.0, 0.07692, 1.0, 0.1538, 1.0, 0.07692, 1.0, 0.6154, 1.0, 0.6923, 1.0, 0.6154, 1.0, 0.2308, 1.0, 0.3077, 1.0, 0.2308, 1.0, 0.7692, 1.0, 0.8462, 1.0, 0.7692, 1.0, 0.3846, 1.0, 0.4615, 1.0, 0.3846, 1.0, 0.9231, 1.0, 1.0, 1.0, 0.9231, 1.0, 4.47e-08, 1.0, 0.07692, 1.0, 4.47e-08, 1.0, 0.5385, 1.0, 0.6154, 1.0, 0.5385, 1.0, 0.1538, 1.0, 0.2308, 1.0, 0.1538, 1.0, 0.6923, 1.0, 0.7692, 1.0, 0.6923, 1.0, 0.3077, 1.0, 0.3846, 1.0, 0.3077, 1.0])
me_cylinder_006.update()

# ---- objects
ob_cylinder = bpy.data.objects.new('Cylinder', me_cylinder)
ob_cylinder_001 = bpy.data.objects.new('Cylinder.001', me_cylinder_001)
ob_cylinder_002 = bpy.data.objects.new('Cylinder.002', me_cylinder_002)
ob_cylinder_003 = bpy.data.objects.new('Cylinder.003', me_cylinder_003)
ob_cylinder_004 = bpy.data.objects.new('Cylinder.004', me_cylinder_004)
ob_cylinder_005 = bpy.data.objects.new('Cylinder.005', me_cylinder_006)

# ---- transforms, parenting, visibility, modifiers, constraints
ob_cylinder.location = (0.0, 0.0, 0.0)
ob_cylinder_001.location = (1.511, 0.0, 0.0)
ob_cylinder_002.location = (-9.179, 0.0, 0.0)
ob_cylinder_003.location = (11.64, 0.0, 0.0)
ob_cylinder_004.location = (6.98, 1.928, 7.644)
ob_cylinder_004.rotation_euler = (-0.0, 1.571, 0.0)
ob_cylinder_005.location = (6.98, 1.928, 0.8293)
ob_cylinder_005.rotation_euler = (-0.0, 1.571, 0.0)

# ---- collection membership
col_collection.objects.link(ob_cylinder)
col_collection.objects.link(ob_cylinder_001)
col_collection.objects.link(ob_cylinder_002)
col_collection.objects.link(ob_cylinder_003)
col_collection.objects.link(ob_cylinder_004)
col_collection.objects.link(ob_cylinder_005)

# ---- scene / render settings (as saved in the file)
scene.frame_start = 1; scene.frame_end = 250; scene.frame_set(1)
scene.render.engine = 'BLENDER_EEVEE_NEXT'
scene.cycles.sampling_pattern = 'TABULATED_SOBOL'
scene.cycles.use_light_tree = False
scene.view_settings.view_transform = 'Filmic'
bpy.context.view_layer.update()

# ---- added for rendering (the .blend has no active camera and no usable light): camera, sun
cam_auto = bpy.data.cameras.new('AutoCamera')
cam_auto.lens = 50.0
cam_auto.sensor_width = 36.0
cam_auto.clip_end = 1000.0
ob_auto_camera = bpy.data.objects.new('AutoCamera', cam_auto)
scene.collection.objects.link(ob_auto_camera)
ob_auto_camera.location = (38.3678, -42.9183, 34.1368)
ob_auto_camera.rotation_euler = (1.09748, -7.21219e-08, 0.694738)
scene.camera = ob_auto_camera
light_auto_sun = bpy.data.lights.new('AutoSun', 'SUN')
light_auto_sun.energy = 3.0
light_auto_sun.angle = 0.0523599
ob_auto_sun = bpy.data.objects.new('AutoSun', light_auto_sun)
scene.collection.objects.link(ob_auto_sun)
ob_auto_sun.rotation_euler = (0.872665, 0.174533, 0.523599)
bpy.context.view_layer.update()
